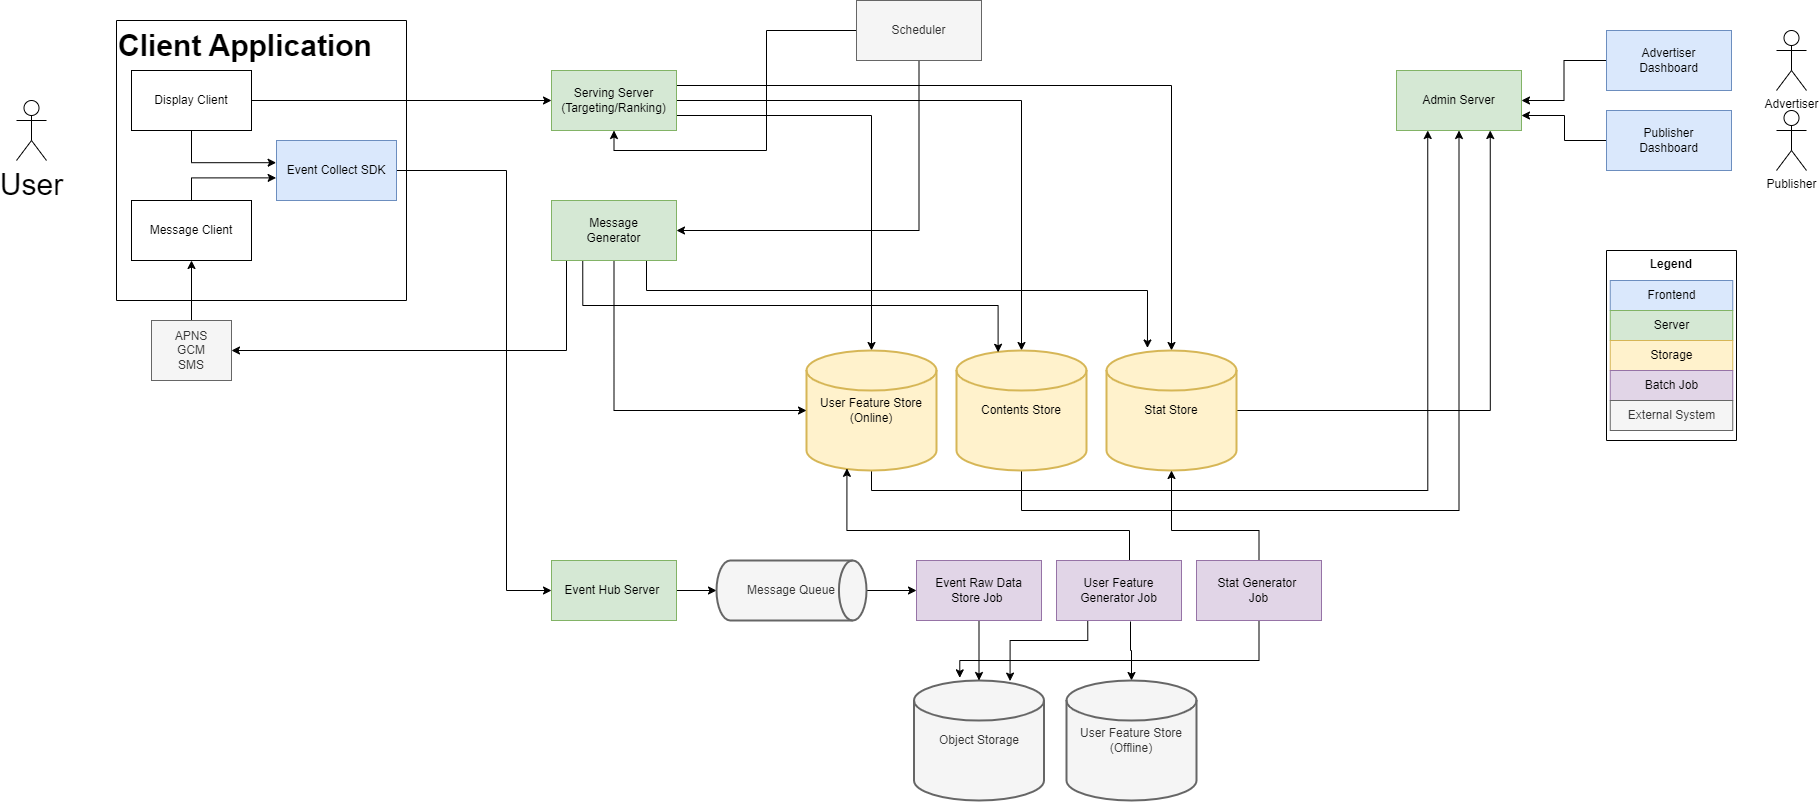

The diagram above was exported from draw.io. Its source (the exported page's mxGraphModel, read from the mxfile embedded in the PNG):
<mxGraphModel dx="1038" dy="571" grid="1" gridSize="10" guides="1" tooltips="1" connect="1" arrows="1" fold="1" page="1" pageScale="1" pageWidth="850" pageHeight="1100" math="0" shadow="0">
  <root>
    <mxCell id="0" />
    <mxCell id="1" parent="0" />
    <mxCell id="rx2M5tjKj_LxKDE7j10d-37" style="edgeStyle=orthogonalEdgeStyle;rounded=0;orthogonalLoop=1;jettySize=auto;html=1;exitX=1;exitY=0.5;exitDx=0;exitDy=0;entryX=0;entryY=0.5;entryDx=0;entryDy=0;" parent="1" source="rx2M5tjKj_LxKDE7j10d-21" target="rx2M5tjKj_LxKDE7j10d-23" edge="1">
      <mxGeometry relative="1" as="geometry" />
    </mxCell>
    <mxCell id="rx2M5tjKj_LxKDE7j10d-47" style="edgeStyle=orthogonalEdgeStyle;rounded=0;orthogonalLoop=1;jettySize=auto;html=1;exitX=1;exitY=0.5;exitDx=0;exitDy=0;entryX=0.5;entryY=0;entryDx=0;entryDy=0;entryPerimeter=0;" parent="1" source="rx2M5tjKj_LxKDE7j10d-23" target="rx2M5tjKj_LxKDE7j10d-27" edge="1">
      <mxGeometry relative="1" as="geometry">
        <Array as="points">
          <mxPoint x="1045" y="190" />
        </Array>
      </mxGeometry>
    </mxCell>
    <mxCell id="rx2M5tjKj_LxKDE7j10d-52" style="edgeStyle=orthogonalEdgeStyle;rounded=0;orthogonalLoop=1;jettySize=auto;html=1;exitX=1;exitY=0.75;exitDx=0;exitDy=0;entryX=0.5;entryY=0;entryDx=0;entryDy=0;entryPerimeter=0;" parent="1" source="rx2M5tjKj_LxKDE7j10d-23" target="rx2M5tjKj_LxKDE7j10d-25" edge="1">
      <mxGeometry relative="1" as="geometry" />
    </mxCell>
    <mxCell id="rx2M5tjKj_LxKDE7j10d-60" style="edgeStyle=orthogonalEdgeStyle;rounded=0;orthogonalLoop=1;jettySize=auto;html=1;exitX=1;exitY=0.25;exitDx=0;exitDy=0;entryX=0.5;entryY=0;entryDx=0;entryDy=0;entryPerimeter=0;startArrow=none;startFill=0;" parent="1" source="rx2M5tjKj_LxKDE7j10d-23" target="rx2M5tjKj_LxKDE7j10d-59" edge="1">
      <mxGeometry relative="1" as="geometry" />
    </mxCell>
    <mxCell id="rx2M5tjKj_LxKDE7j10d-23" value="Serving Server&lt;br&gt;(Targeting/Ranking)" style="rounded=0;whiteSpace=wrap;html=1;fontFamily=Helvetica;fontSize=12;align=center;fillColor=#d5e8d4;strokeColor=#82b366;" parent="1" vertex="1">
      <mxGeometry x="575" y="160" width="125" height="60" as="geometry" />
    </mxCell>
    <mxCell id="rx2M5tjKj_LxKDE7j10d-57" style="edgeStyle=orthogonalEdgeStyle;rounded=0;orthogonalLoop=1;jettySize=auto;html=1;exitX=0.5;exitY=1;exitDx=0;exitDy=0;exitPerimeter=0;entryX=0.25;entryY=1;entryDx=0;entryDy=0;" parent="1" source="rx2M5tjKj_LxKDE7j10d-25" target="rx2M5tjKj_LxKDE7j10d-56" edge="1">
      <mxGeometry relative="1" as="geometry" />
    </mxCell>
    <mxCell id="rx2M5tjKj_LxKDE7j10d-25" value="User Feature Store&lt;br&gt;(Online)" style="strokeWidth=2;html=1;shape=mxgraph.flowchart.database;whiteSpace=wrap;fillColor=#fff2cc;strokeColor=#d6b656;" parent="1" vertex="1">
      <mxGeometry x="830" y="440" width="130" height="120" as="geometry" />
    </mxCell>
    <mxCell id="rx2M5tjKj_LxKDE7j10d-58" style="edgeStyle=orthogonalEdgeStyle;rounded=0;orthogonalLoop=1;jettySize=auto;html=1;exitX=0.5;exitY=1;exitDx=0;exitDy=0;exitPerimeter=0;entryX=0.5;entryY=1;entryDx=0;entryDy=0;" parent="1" source="rx2M5tjKj_LxKDE7j10d-27" target="rx2M5tjKj_LxKDE7j10d-56" edge="1">
      <mxGeometry relative="1" as="geometry">
        <Array as="points">
          <mxPoint x="1045" y="600" />
          <mxPoint x="1483" y="600" />
        </Array>
      </mxGeometry>
    </mxCell>
    <mxCell id="rx2M5tjKj_LxKDE7j10d-27" value="Contents Store" style="strokeWidth=2;html=1;shape=mxgraph.flowchart.database;whiteSpace=wrap;fillColor=#fff2cc;strokeColor=#d6b656;" parent="1" vertex="1">
      <mxGeometry x="980" y="440" width="130" height="120" as="geometry" />
    </mxCell>
    <mxCell id="rx2M5tjKj_LxKDE7j10d-46" style="edgeStyle=orthogonalEdgeStyle;rounded=0;orthogonalLoop=1;jettySize=auto;html=1;exitX=0.25;exitY=1;exitDx=0;exitDy=0;entryX=0.32;entryY=0.015;entryDx=0;entryDy=0;entryPerimeter=0;" parent="1" source="rx2M5tjKj_LxKDE7j10d-28" target="rx2M5tjKj_LxKDE7j10d-27" edge="1">
      <mxGeometry relative="1" as="geometry" />
    </mxCell>
    <mxCell id="rx2M5tjKj_LxKDE7j10d-50" style="edgeStyle=orthogonalEdgeStyle;rounded=0;orthogonalLoop=1;jettySize=auto;html=1;exitX=0.5;exitY=1;exitDx=0;exitDy=0;entryX=0;entryY=0.5;entryDx=0;entryDy=0;entryPerimeter=0;" parent="1" source="rx2M5tjKj_LxKDE7j10d-28" target="rx2M5tjKj_LxKDE7j10d-25" edge="1">
      <mxGeometry relative="1" as="geometry" />
    </mxCell>
    <mxCell id="rx2M5tjKj_LxKDE7j10d-87" style="edgeStyle=orthogonalEdgeStyle;rounded=0;orthogonalLoop=1;jettySize=auto;html=1;entryX=1;entryY=0.5;entryDx=0;entryDy=0;startArrow=none;startFill=0;" parent="1" source="rx2M5tjKj_LxKDE7j10d-28" target="rx2M5tjKj_LxKDE7j10d-29" edge="1">
      <mxGeometry relative="1" as="geometry">
        <Array as="points">
          <mxPoint x="590" y="440" />
        </Array>
      </mxGeometry>
    </mxCell>
    <mxCell id="rx2M5tjKj_LxKDE7j10d-95" style="edgeStyle=orthogonalEdgeStyle;rounded=0;orthogonalLoop=1;jettySize=auto;html=1;exitX=0.75;exitY=1;exitDx=0;exitDy=0;entryX=0.315;entryY=-0.021;entryDx=0;entryDy=0;entryPerimeter=0;startArrow=none;startFill=0;" parent="1" source="rx2M5tjKj_LxKDE7j10d-28" target="rx2M5tjKj_LxKDE7j10d-59" edge="1">
      <mxGeometry relative="1" as="geometry">
        <Array as="points">
          <mxPoint x="670" y="350" />
          <mxPoint x="670" y="380" />
          <mxPoint x="1171" y="380" />
        </Array>
      </mxGeometry>
    </mxCell>
    <mxCell id="rx2M5tjKj_LxKDE7j10d-28" value="Message &lt;br&gt;Generator" style="rounded=0;whiteSpace=wrap;html=1;fontFamily=Helvetica;fontSize=12;align=center;fillColor=#d5e8d4;strokeColor=#82b366;" parent="1" vertex="1">
      <mxGeometry x="575" y="290" width="125" height="60" as="geometry" />
    </mxCell>
    <mxCell id="rx2M5tjKj_LxKDE7j10d-97" style="edgeStyle=orthogonalEdgeStyle;rounded=0;orthogonalLoop=1;jettySize=auto;html=1;exitX=0.5;exitY=0;exitDx=0;exitDy=0;entryX=0.5;entryY=1;entryDx=0;entryDy=0;startArrow=none;startFill=0;" parent="1" source="rx2M5tjKj_LxKDE7j10d-29" target="rx2M5tjKj_LxKDE7j10d-22" edge="1">
      <mxGeometry relative="1" as="geometry">
        <mxPoint x="235" y="450" as="sourcePoint" />
      </mxGeometry>
    </mxCell>
    <mxCell id="rx2M5tjKj_LxKDE7j10d-55" style="edgeStyle=orthogonalEdgeStyle;rounded=0;orthogonalLoop=1;jettySize=auto;html=1;exitX=0;exitY=0.5;exitDx=0;exitDy=0;entryX=0.5;entryY=1;entryDx=0;entryDy=0;" parent="1" source="rx2M5tjKj_LxKDE7j10d-48" target="rx2M5tjKj_LxKDE7j10d-23" edge="1">
      <mxGeometry relative="1" as="geometry" />
    </mxCell>
    <mxCell id="rx2M5tjKj_LxKDE7j10d-61" style="edgeStyle=orthogonalEdgeStyle;rounded=0;orthogonalLoop=1;jettySize=auto;html=1;exitX=0.5;exitY=1;exitDx=0;exitDy=0;entryX=1;entryY=0.5;entryDx=0;entryDy=0;startArrow=none;startFill=0;" parent="1" source="rx2M5tjKj_LxKDE7j10d-48" target="rx2M5tjKj_LxKDE7j10d-28" edge="1">
      <mxGeometry relative="1" as="geometry" />
    </mxCell>
    <mxCell id="rx2M5tjKj_LxKDE7j10d-48" value="Scheduler" style="rounded=0;whiteSpace=wrap;html=1;fontFamily=Helvetica;fontSize=12;fontColor=#333333;align=center;fillColor=#f5f5f5;strokeColor=#666666;" parent="1" vertex="1">
      <mxGeometry x="880" y="90" width="125" height="60" as="geometry" />
    </mxCell>
    <mxCell id="rx2M5tjKj_LxKDE7j10d-56" value="Admin Server" style="rounded=0;whiteSpace=wrap;html=1;fontFamily=Helvetica;fontSize=12;align=center;fillColor=#d5e8d4;strokeColor=#82b366;" parent="1" vertex="1">
      <mxGeometry x="1420" y="160" width="125" height="60" as="geometry" />
    </mxCell>
    <mxCell id="rx2M5tjKj_LxKDE7j10d-92" style="edgeStyle=orthogonalEdgeStyle;rounded=0;orthogonalLoop=1;jettySize=auto;html=1;exitX=1;exitY=0.5;exitDx=0;exitDy=0;entryX=0;entryY=0.5;entryDx=0;entryDy=0;startArrow=none;startFill=0;" parent="1" source="rx2M5tjKj_LxKDE7j10d-62" target="rx2M5tjKj_LxKDE7j10d-63" edge="1">
      <mxGeometry relative="1" as="geometry">
        <Array as="points">
          <mxPoint x="530" y="260" />
          <mxPoint x="530" y="680" />
        </Array>
      </mxGeometry>
    </mxCell>
    <mxCell id="rx2M5tjKj_LxKDE7j10d-93" style="edgeStyle=orthogonalEdgeStyle;rounded=0;orthogonalLoop=1;jettySize=auto;html=1;exitX=1;exitY=0.5;exitDx=0;exitDy=0;exitPerimeter=0;entryX=0.75;entryY=1;entryDx=0;entryDy=0;startArrow=none;startFill=0;" parent="1" source="rx2M5tjKj_LxKDE7j10d-59" target="rx2M5tjKj_LxKDE7j10d-56" edge="1">
      <mxGeometry relative="1" as="geometry" />
    </mxCell>
    <mxCell id="rx2M5tjKj_LxKDE7j10d-59" value="Stat Store" style="strokeWidth=2;html=1;shape=mxgraph.flowchart.database;whiteSpace=wrap;fillColor=#fff2cc;strokeColor=#d6b656;" parent="1" vertex="1">
      <mxGeometry x="1130" y="440" width="130" height="120" as="geometry" />
    </mxCell>
    <mxCell id="rx2M5tjKj_LxKDE7j10d-71" style="edgeStyle=orthogonalEdgeStyle;rounded=0;orthogonalLoop=1;jettySize=auto;html=1;exitX=1;exitY=0.5;exitDx=0;exitDy=0;entryX=0;entryY=0.5;entryDx=0;entryDy=0;entryPerimeter=0;startArrow=none;startFill=0;" parent="1" source="rx2M5tjKj_LxKDE7j10d-63" target="rx2M5tjKj_LxKDE7j10d-65" edge="1">
      <mxGeometry relative="1" as="geometry" />
    </mxCell>
    <mxCell id="rx2M5tjKj_LxKDE7j10d-63" value="Event Hub Server&amp;nbsp;" style="rounded=0;whiteSpace=wrap;html=1;fontFamily=Helvetica;fontSize=12;align=center;fillColor=#d5e8d4;strokeColor=#82b366;" parent="1" vertex="1">
      <mxGeometry x="575" y="650" width="125" height="60" as="geometry" />
    </mxCell>
    <mxCell id="rx2M5tjKj_LxKDE7j10d-72" style="edgeStyle=orthogonalEdgeStyle;rounded=0;orthogonalLoop=1;jettySize=auto;html=1;exitX=1;exitY=0.5;exitDx=0;exitDy=0;exitPerimeter=0;entryX=0;entryY=0.5;entryDx=0;entryDy=0;startArrow=none;startFill=0;" parent="1" source="rx2M5tjKj_LxKDE7j10d-65" target="rx2M5tjKj_LxKDE7j10d-68" edge="1">
      <mxGeometry relative="1" as="geometry" />
    </mxCell>
    <mxCell id="rx2M5tjKj_LxKDE7j10d-65" value="Message Queue" style="strokeWidth=2;html=1;shape=mxgraph.flowchart.direct_data;whiteSpace=wrap;fillColor=#f5f5f5;fontColor=#333333;strokeColor=#666666;" parent="1" vertex="1">
      <mxGeometry x="740" y="650" width="150" height="60" as="geometry" />
    </mxCell>
    <mxCell id="rx2M5tjKj_LxKDE7j10d-67" value="Object Storage" style="strokeWidth=2;html=1;shape=mxgraph.flowchart.database;whiteSpace=wrap;fillColor=#f5f5f5;fontColor=#333333;strokeColor=#666666;" parent="1" vertex="1">
      <mxGeometry x="937.5" y="770" width="130" height="120" as="geometry" />
    </mxCell>
    <mxCell id="rx2M5tjKj_LxKDE7j10d-73" style="edgeStyle=orthogonalEdgeStyle;rounded=0;orthogonalLoop=1;jettySize=auto;html=1;exitX=0.5;exitY=1;exitDx=0;exitDy=0;entryX=0.5;entryY=0;entryDx=0;entryDy=0;entryPerimeter=0;startArrow=none;startFill=0;" parent="1" source="rx2M5tjKj_LxKDE7j10d-68" target="rx2M5tjKj_LxKDE7j10d-67" edge="1">
      <mxGeometry relative="1" as="geometry" />
    </mxCell>
    <mxCell id="rx2M5tjKj_LxKDE7j10d-68" value="Event Raw Data &lt;br&gt;Store Job&amp;nbsp;" style="rounded=0;whiteSpace=wrap;html=1;fontFamily=Helvetica;fontSize=12;align=center;fillColor=#e1d5e7;strokeColor=#9673a6;" parent="1" vertex="1">
      <mxGeometry x="940" y="650" width="125" height="60" as="geometry" />
    </mxCell>
    <mxCell id="rx2M5tjKj_LxKDE7j10d-80" style="edgeStyle=orthogonalEdgeStyle;rounded=0;orthogonalLoop=1;jettySize=auto;html=1;exitX=0.5;exitY=0;exitDx=0;exitDy=0;entryX=0.311;entryY=0.982;entryDx=0;entryDy=0;entryPerimeter=0;startArrow=none;startFill=0;" parent="1" source="rx2M5tjKj_LxKDE7j10d-74" target="rx2M5tjKj_LxKDE7j10d-25" edge="1">
      <mxGeometry relative="1" as="geometry">
        <Array as="points">
          <mxPoint x="1153" y="620" />
          <mxPoint x="870" y="620" />
        </Array>
      </mxGeometry>
    </mxCell>
    <mxCell id="rx2M5tjKj_LxKDE7j10d-81" style="edgeStyle=orthogonalEdgeStyle;rounded=0;orthogonalLoop=1;jettySize=auto;html=1;exitX=0.25;exitY=1;exitDx=0;exitDy=0;entryX=0.739;entryY=0.005;entryDx=0;entryDy=0;entryPerimeter=0;startArrow=none;startFill=0;" parent="1" source="rx2M5tjKj_LxKDE7j10d-74" target="rx2M5tjKj_LxKDE7j10d-67" edge="1">
      <mxGeometry relative="1" as="geometry">
        <Array as="points">
          <mxPoint x="1111" y="730" />
          <mxPoint x="1034" y="730" />
        </Array>
      </mxGeometry>
    </mxCell>
    <mxCell id="_HmsY07aENGj7umFiZui-1" style="edgeStyle=orthogonalEdgeStyle;rounded=0;orthogonalLoop=1;jettySize=auto;html=1;exitX=0.592;exitY=1.017;exitDx=0;exitDy=0;entryX=0.5;entryY=0;entryDx=0;entryDy=0;entryPerimeter=0;exitPerimeter=0;" parent="1" source="rx2M5tjKj_LxKDE7j10d-74" target="rx2M5tjKj_LxKDE7j10d-75" edge="1">
      <mxGeometry relative="1" as="geometry" />
    </mxCell>
    <mxCell id="rx2M5tjKj_LxKDE7j10d-74" value="User Feature Generator Job" style="rounded=0;whiteSpace=wrap;html=1;fontFamily=Helvetica;fontSize=12;align=center;fillColor=#e1d5e7;strokeColor=#9673a6;" parent="1" vertex="1">
      <mxGeometry x="1080" y="650" width="125" height="60" as="geometry" />
    </mxCell>
    <mxCell id="rx2M5tjKj_LxKDE7j10d-75" value="User Feature Store&lt;br&gt;(Offline)" style="strokeWidth=2;html=1;shape=mxgraph.flowchart.database;whiteSpace=wrap;fillColor=#f5f5f5;fontColor=#333333;strokeColor=#666666;" parent="1" vertex="1">
      <mxGeometry x="1090" y="770" width="130" height="120" as="geometry" />
    </mxCell>
    <mxCell id="rx2M5tjKj_LxKDE7j10d-83" style="edgeStyle=orthogonalEdgeStyle;rounded=0;orthogonalLoop=1;jettySize=auto;html=1;exitX=0.5;exitY=1;exitDx=0;exitDy=0;entryX=0.352;entryY=-0.022;entryDx=0;entryDy=0;entryPerimeter=0;startArrow=none;startFill=0;" parent="1" source="rx2M5tjKj_LxKDE7j10d-82" target="rx2M5tjKj_LxKDE7j10d-67" edge="1">
      <mxGeometry relative="1" as="geometry">
        <Array as="points">
          <mxPoint x="1283" y="750" />
          <mxPoint x="983" y="750" />
        </Array>
      </mxGeometry>
    </mxCell>
    <mxCell id="rx2M5tjKj_LxKDE7j10d-86" style="edgeStyle=orthogonalEdgeStyle;rounded=0;orthogonalLoop=1;jettySize=auto;html=1;exitX=0.5;exitY=0;exitDx=0;exitDy=0;entryX=0.5;entryY=1;entryDx=0;entryDy=0;entryPerimeter=0;startArrow=none;startFill=0;" parent="1" source="rx2M5tjKj_LxKDE7j10d-82" target="rx2M5tjKj_LxKDE7j10d-59" edge="1">
      <mxGeometry relative="1" as="geometry">
        <Array as="points">
          <mxPoint x="1283" y="620" />
          <mxPoint x="1195" y="620" />
        </Array>
      </mxGeometry>
    </mxCell>
    <mxCell id="rx2M5tjKj_LxKDE7j10d-82" value="Stat Generator&amp;nbsp;&lt;br&gt;Job" style="rounded=0;whiteSpace=wrap;html=1;fontFamily=Helvetica;fontSize=12;align=center;fillColor=#e1d5e7;strokeColor=#9673a6;" parent="1" vertex="1">
      <mxGeometry x="1220" y="650" width="125" height="60" as="geometry" />
    </mxCell>
    <mxCell id="rx2M5tjKj_LxKDE7j10d-100" style="edgeStyle=orthogonalEdgeStyle;rounded=0;orthogonalLoop=1;jettySize=auto;html=1;exitX=0;exitY=0.5;exitDx=0;exitDy=0;entryX=1;entryY=0.5;entryDx=0;entryDy=0;startArrow=none;startFill=0;" parent="1" source="rx2M5tjKj_LxKDE7j10d-98" target="rx2M5tjKj_LxKDE7j10d-56" edge="1">
      <mxGeometry relative="1" as="geometry" />
    </mxCell>
    <mxCell id="rx2M5tjKj_LxKDE7j10d-98" value="Advertiser &lt;br&gt;Dashboard" style="rounded=0;whiteSpace=wrap;html=1;fontFamily=Helvetica;fontSize=12;align=center;fillColor=#dae8fc;strokeColor=#6c8ebf;" parent="1" vertex="1">
      <mxGeometry x="1630" y="120" width="125" height="60" as="geometry" />
    </mxCell>
    <mxCell id="rx2M5tjKj_LxKDE7j10d-101" value="Advertiser" style="shape=umlActor;verticalLabelPosition=bottom;verticalAlign=top;html=1;outlineConnect=0;" parent="1" vertex="1">
      <mxGeometry x="1800" y="120" width="30" height="60" as="geometry" />
    </mxCell>
    <mxCell id="rx2M5tjKj_LxKDE7j10d-102" value="Publisher" style="shape=umlActor;verticalLabelPosition=bottom;verticalAlign=top;html=1;outlineConnect=0;" parent="1" vertex="1">
      <mxGeometry x="1800" y="200" width="30" height="60" as="geometry" />
    </mxCell>
    <mxCell id="rx2M5tjKj_LxKDE7j10d-107" style="edgeStyle=orthogonalEdgeStyle;rounded=0;orthogonalLoop=1;jettySize=auto;html=1;exitX=0;exitY=0.5;exitDx=0;exitDy=0;entryX=1;entryY=0.75;entryDx=0;entryDy=0;startArrow=none;startFill=0;" parent="1" source="rx2M5tjKj_LxKDE7j10d-105" target="rx2M5tjKj_LxKDE7j10d-56" edge="1">
      <mxGeometry relative="1" as="geometry">
        <Array as="points">
          <mxPoint x="1588" y="230" />
          <mxPoint x="1588" y="205" />
        </Array>
      </mxGeometry>
    </mxCell>
    <mxCell id="rx2M5tjKj_LxKDE7j10d-105" value="Publisher &lt;br&gt;Dashboard" style="rounded=0;whiteSpace=wrap;html=1;fontFamily=Helvetica;fontSize=12;align=center;fillColor=#dae8fc;strokeColor=#6c8ebf;" parent="1" vertex="1">
      <mxGeometry x="1630" y="200" width="125" height="60" as="geometry" />
    </mxCell>
    <mxCell id="rx2M5tjKj_LxKDE7j10d-109" value="Client Application" style="swimlane;startSize=0;fontSize=30;horizontal=1;align=left;verticalAlign=top;" parent="1" vertex="1">
      <mxGeometry x="140" y="110" width="290" height="280" as="geometry" />
    </mxCell>
    <mxCell id="rx2M5tjKj_LxKDE7j10d-21" value="Display Client" style="rounded=0;whiteSpace=wrap;html=1;" parent="rx2M5tjKj_LxKDE7j10d-109" vertex="1">
      <mxGeometry x="15" y="50" width="120" height="60" as="geometry" />
    </mxCell>
    <mxCell id="rx2M5tjKj_LxKDE7j10d-22" value="Message Client" style="rounded=0;whiteSpace=wrap;html=1;" parent="rx2M5tjKj_LxKDE7j10d-109" vertex="1">
      <mxGeometry x="15" y="180" width="120" height="60" as="geometry" />
    </mxCell>
    <mxCell id="rx2M5tjKj_LxKDE7j10d-62" value="Event Collect SDK" style="rounded=0;whiteSpace=wrap;html=1;fillColor=#dae8fc;strokeColor=#6c8ebf;" parent="rx2M5tjKj_LxKDE7j10d-109" vertex="1">
      <mxGeometry x="160" y="120" width="120" height="60" as="geometry" />
    </mxCell>
    <mxCell id="rx2M5tjKj_LxKDE7j10d-90" style="edgeStyle=orthogonalEdgeStyle;rounded=0;orthogonalLoop=1;jettySize=auto;html=1;exitX=0.5;exitY=1;exitDx=0;exitDy=0;entryX=-0.003;entryY=0.37;entryDx=0;entryDy=0;entryPerimeter=0;startArrow=none;startFill=0;" parent="rx2M5tjKj_LxKDE7j10d-109" source="rx2M5tjKj_LxKDE7j10d-21" target="rx2M5tjKj_LxKDE7j10d-62" edge="1">
      <mxGeometry relative="1" as="geometry" />
    </mxCell>
    <mxCell id="rx2M5tjKj_LxKDE7j10d-91" style="edgeStyle=orthogonalEdgeStyle;rounded=0;orthogonalLoop=1;jettySize=auto;html=1;exitX=0.5;exitY=0;exitDx=0;exitDy=0;entryX=-0.003;entryY=0.623;entryDx=0;entryDy=0;startArrow=none;startFill=0;entryPerimeter=0;" parent="rx2M5tjKj_LxKDE7j10d-109" source="rx2M5tjKj_LxKDE7j10d-22" target="rx2M5tjKj_LxKDE7j10d-62" edge="1">
      <mxGeometry relative="1" as="geometry" />
    </mxCell>
    <mxCell id="rx2M5tjKj_LxKDE7j10d-29" value="APNS&lt;br&gt;GCM&lt;br&gt;SMS" style="rounded=0;whiteSpace=wrap;html=1;fillColor=#f5f5f5;fontColor=#333333;strokeColor=#666666;" parent="1" vertex="1">
      <mxGeometry x="175" y="410" width="80" height="60" as="geometry" />
    </mxCell>
    <mxCell id="rx2M5tjKj_LxKDE7j10d-112" value="User" style="shape=umlActor;verticalLabelPosition=bottom;verticalAlign=top;html=1;outlineConnect=0;fontSize=30;" parent="1" vertex="1">
      <mxGeometry x="40" y="190" width="30" height="60" as="geometry" />
    </mxCell>
    <mxCell id="_HmsY07aENGj7umFiZui-3" value="Legend" style="swimlane;startSize=0;verticalAlign=top;" parent="1" vertex="1">
      <mxGeometry x="1630" y="340" width="130" height="190" as="geometry">
        <mxRectangle x="1592.5" y="330" width="80" height="30" as="alternateBounds" />
      </mxGeometry>
    </mxCell>
    <mxCell id="_HmsY07aENGj7umFiZui-2" value="Frontend" style="rounded=0;whiteSpace=wrap;html=1;fontFamily=Helvetica;fontSize=12;align=center;fillColor=#dae8fc;strokeColor=#6c8ebf;" parent="_HmsY07aENGj7umFiZui-3" vertex="1">
      <mxGeometry x="3.75" y="30" width="122.5" height="30" as="geometry" />
    </mxCell>
    <mxCell id="_HmsY07aENGj7umFiZui-4" value="Server" style="rounded=0;whiteSpace=wrap;html=1;fontFamily=Helvetica;fontSize=12;align=center;fillColor=#d5e8d4;strokeColor=#82b366;" parent="_HmsY07aENGj7umFiZui-3" vertex="1">
      <mxGeometry x="3.75" y="60" width="122.5" height="30" as="geometry" />
    </mxCell>
    <mxCell id="_HmsY07aENGj7umFiZui-5" value="Storage" style="rounded=0;whiteSpace=wrap;html=1;fontFamily=Helvetica;fontSize=12;align=center;fillColor=#fff2cc;strokeColor=#d6b656;" parent="_HmsY07aENGj7umFiZui-3" vertex="1">
      <mxGeometry x="3.75" y="90" width="122.5" height="30" as="geometry" />
    </mxCell>
    <mxCell id="_HmsY07aENGj7umFiZui-6" value="Batch Job" style="rounded=0;whiteSpace=wrap;html=1;fontFamily=Helvetica;fontSize=12;align=center;fillColor=#e1d5e7;strokeColor=#9673a6;" parent="_HmsY07aENGj7umFiZui-3" vertex="1">
      <mxGeometry x="3.75" y="120" width="122.5" height="30" as="geometry" />
    </mxCell>
    <mxCell id="_HmsY07aENGj7umFiZui-7" value="External System" style="rounded=0;whiteSpace=wrap;html=1;fontFamily=Helvetica;fontSize=12;align=center;fillColor=#f5f5f5;strokeColor=#666666;fontColor=#333333;" parent="_HmsY07aENGj7umFiZui-3" vertex="1">
      <mxGeometry x="3.75" y="150" width="122.5" height="30" as="geometry" />
    </mxCell>
  </root>
</mxGraphModel>